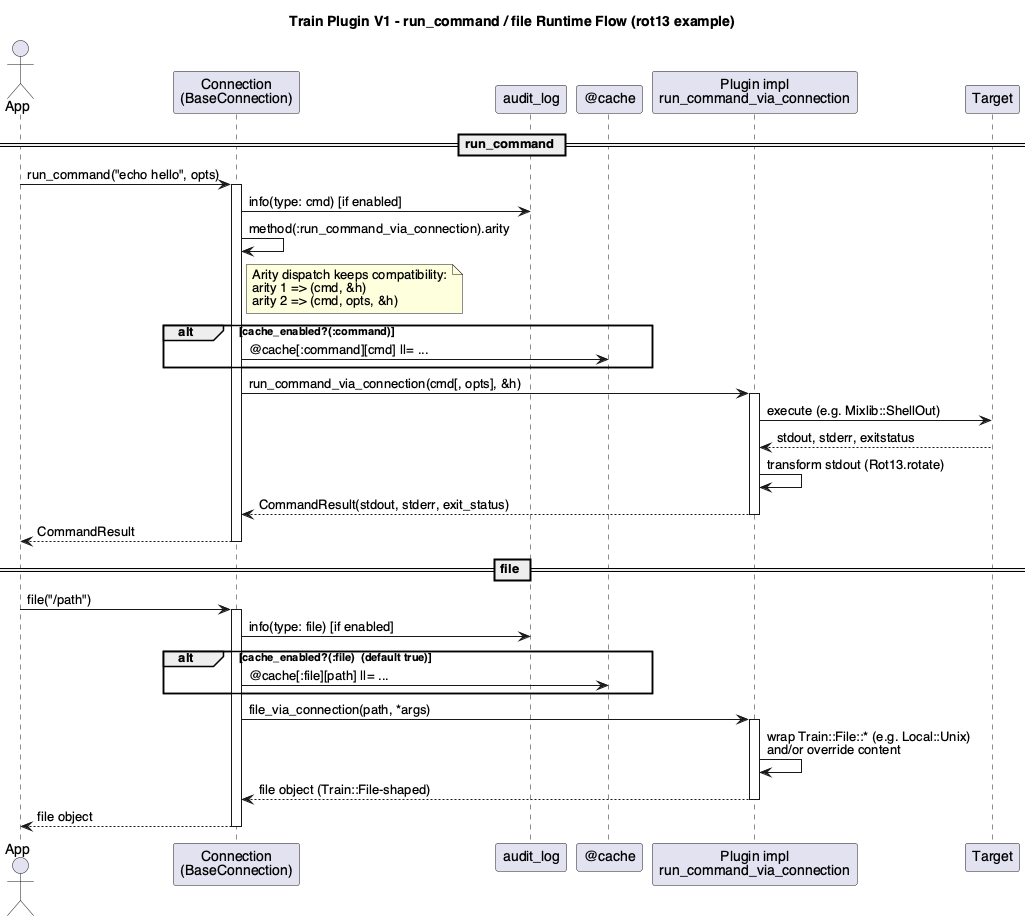

The diagram above was rendered by PlantUML. Its source (embedded in the PNG):
@startuml sequence-run-command
title Train Plugin V1 - run_command / file Runtime Flow (rot13 example)

skinparam shadowing false
skinparam defaultFontName Helvetica

actor App
participant "Connection\n(BaseConnection)" as Base
participant "audit_log" as Audit
participant "@cache" as Cache
participant "Plugin impl\nrun_command_via_connection" as Impl
participant "Target" as Target

== run_command ==
App -> Base : run_command("echo hello", opts)
activate Base
Base -> Audit : info(type: cmd) [if enabled]
Base -> Base : method(:run_command_via_connection).arity
note right of Base
  Arity dispatch keeps compatibility:
  arity 1 => (cmd, &h)
  arity 2 => (cmd, opts, &h)
end note
alt cache_enabled?(:command)
  Base -> Cache : @cache[:command][cmd] ||= ...
end
Base -> Impl : run_command_via_connection(cmd[, opts], &h)
activate Impl
Impl -> Target : execute (e.g. Mixlib::ShellOut)
Target --> Impl : stdout, stderr, exitstatus
Impl -> Impl : transform stdout (Rot13.rotate)
Impl --> Base : CommandResult(stdout, stderr, exit_status)
deactivate Impl
Base --> App : CommandResult
deactivate Base

== file ==
App -> Base : file("/path")
activate Base
Base -> Audit : info(type: file) [if enabled]
alt cache_enabled?(:file)  (default true)
  Base -> Cache : @cache[:file][path] ||= ...
end
Base -> Impl : file_via_connection(path, *args)
activate Impl
Impl -> Impl : wrap Train::File::* (e.g. Local::Unix)\nand/or override content
Impl --> Base : file object (Train::File-shaped)
deactivate Impl
Base --> App : file object
deactivate Base

@enduml